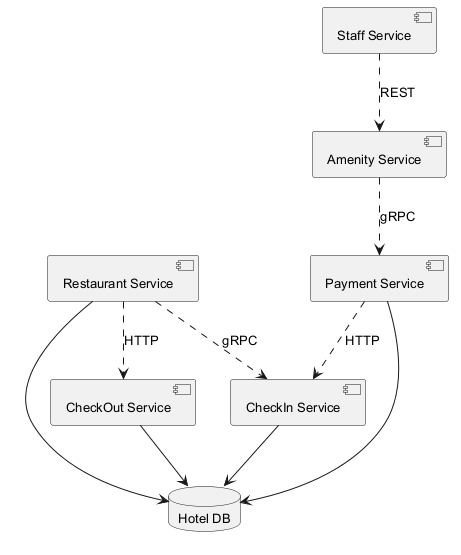

The diagram above was rendered by PlantUML. Its source (embedded in the PNG):
@startuml
skinparam backgroundColor #FFFFFF
skinparam classBackgroundColor #E8F4FA
skinparam classBorderColor #2C7DA0
skinparam defaultFontSize 13
component "Amenity Service" as C_AmenityService
component "Restaurant Service" as C_RestaurantService
component "Payment Service" as C_PaymentService
component "CheckIn Service" as C_CheckInService
component "CheckOut Service" as C_CheckOutService
component "Staff Service" as C_StaffService
database "Hotel DB" as DB_hotel
C_RestaurantService --> DB_hotel
C_PaymentService --> DB_hotel
C_CheckInService --> DB_hotel
C_CheckOutService --> DB_hotel
C_PaymentService ..> C_CheckInService : HTTP
C_RestaurantService ..> C_CheckInService : gRPC
C_StaffService ..> C_AmenityService : REST
C_RestaurantService ..> C_CheckOutService : HTTP
C_AmenityService ..> C_PaymentService : gRPC
@enduml